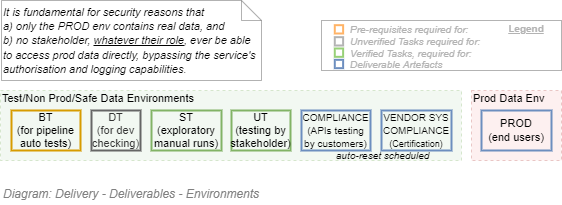

The diagram above was exported from draw.io. Its source (the exported page's mxGraphModel, read from the mxfile embedded in the PNG):
<mxGraphModel dx="782" dy="549" grid="1" gridSize="10" guides="1" tooltips="1" connect="1" arrows="1" fold="1" page="1" pageScale="1" pageWidth="827" pageHeight="1169" math="0" shadow="0">
  <root>
    <mxCell id="NaZOhCk8fpnKBNCc_VGV-0" />
    <mxCell id="NaZOhCk8fpnKBNCc_VGV-1" value="Diagram" parent="NaZOhCk8fpnKBNCc_VGV-0" />
    <mxCell id="NaZOhCk8fpnKBNCc_VGV-2" value="Test/Non Prod/Safe Data Environments" style="rounded=0;whiteSpace=wrap;html=1;shadow=0;glass=0;comic=0;strokeColor=#82b366;fillColor=#d5e8d4;fontSize=11;align=left;recursiveResize=0;container=1;collapsible=0;verticalAlign=top;spacing=2;spacingTop=-5;dashed=1;opacity=30;" parent="NaZOhCk8fpnKBNCc_VGV-1" vertex="1">
      <mxGeometry x="119" y="230" width="461" height="70" as="geometry" />
    </mxCell>
    <mxCell id="NaZOhCk8fpnKBNCc_VGV-3" value="ST&lt;br style=&quot;font-size: 11px&quot;&gt;&lt;font style=&quot;font-size: 11px&quot;&gt;(exploratory manual runs)&lt;/font&gt;" style="rounded=0;whiteSpace=wrap;html=1;shadow=0;glass=0;comic=0;strokeColor=#82b366;fontSize=11;align=center;recursiveResize=0;container=1;collapsible=0;strokeWidth=2;fillColor=none;" parent="NaZOhCk8fpnKBNCc_VGV-2" vertex="1">
      <mxGeometry x="151" y="20" width="70" height="40" as="geometry" />
    </mxCell>
    <mxCell id="NaZOhCk8fpnKBNCc_VGV-4" value="UT&lt;br style=&quot;font-size: 11px&quot;&gt;&lt;font style=&quot;font-size: 11px&quot;&gt;(testing by&lt;br&gt;stakeholder)&lt;/font&gt;" style="rounded=0;whiteSpace=wrap;html=1;shadow=0;glass=0;comic=0;strokeColor=#82b366;fontSize=11;align=center;recursiveResize=0;container=1;collapsible=0;fillColor=none;strokeWidth=2;" parent="NaZOhCk8fpnKBNCc_VGV-2" vertex="1">
      <mxGeometry x="231" y="20" width="59" height="40" as="geometry" />
    </mxCell>
    <mxCell id="NaZOhCk8fpnKBNCc_VGV-5" value="&lt;font style=&quot;font-size: 10px&quot;&gt;COMPLIANCE&lt;/font&gt;&lt;br style=&quot;font-size: 11px&quot;&gt;&lt;font style=&quot;font-size: 10px&quot;&gt;(APIs testing&lt;br&gt;by customers)&lt;br&gt;&lt;/font&gt;" style="rounded=0;whiteSpace=wrap;html=1;shadow=0;glass=0;comic=0;strokeColor=#6c8ebf;fontSize=11;align=center;recursiveResize=0;container=1;collapsible=0;strokeWidth=2;fillColor=none;" parent="NaZOhCk8fpnKBNCc_VGV-2" vertex="1">
      <mxGeometry x="301" y="20" width="69" height="40" as="geometry" />
    </mxCell>
    <mxCell id="NaZOhCk8fpnKBNCc_VGV-6" value="DT&lt;br style=&quot;font-size: 11px&quot;&gt;&lt;font style=&quot;font-size: 11px&quot;&gt;(for dev checking)&lt;/font&gt;" style="rounded=0;whiteSpace=wrap;html=1;shadow=0;glass=0;comic=0;strokeColor=#666666;fontSize=11;align=center;recursiveResize=0;container=1;collapsible=0;strokeWidth=2;fontColor=#333333;fillColor=none;" parent="NaZOhCk8fpnKBNCc_VGV-2" vertex="1">
      <mxGeometry x="91" y="20" width="49" height="40" as="geometry" />
    </mxCell>
    <mxCell id="NaZOhCk8fpnKBNCc_VGV-8" value="&lt;font style=&quot;font-size: 10px&quot;&gt;VENDOR SYS&lt;br&gt;COMPLIANCE&lt;/font&gt;&lt;br style=&quot;font-size: 11px&quot;&gt;&lt;font style=&quot;font-size: 9px&quot;&gt;(Certification)&lt;/font&gt;" style="rounded=0;whiteSpace=wrap;html=1;shadow=0;glass=0;comic=0;strokeColor=#6c8ebf;fontSize=11;align=center;recursiveResize=0;container=1;collapsible=0;strokeWidth=2;fillColor=none;" parent="NaZOhCk8fpnKBNCc_VGV-2" vertex="1">
      <mxGeometry x="381" y="20" width="70" height="40" as="geometry" />
    </mxCell>
    <mxCell id="NaZOhCk8fpnKBNCc_VGV-9" value="auto-reset scheduled" style="text;html=1;resizable=0;points=[];autosize=1;align=left;verticalAlign=top;spacingTop=-4;fontSize=10;fontStyle=2;rounded=0;" parent="NaZOhCk8fpnKBNCc_VGV-2" vertex="1">
      <mxGeometry x="334" y="57" width="110" height="10" as="geometry" />
    </mxCell>
    <mxCell id="NaZOhCk8fpnKBNCc_VGV-7" value="BT&lt;br style=&quot;font-size: 11px&quot;&gt;&lt;font style=&quot;font-size: 11px&quot;&gt;(for pipeline auto tests)&lt;/font&gt;" style="rounded=0;whiteSpace=wrap;html=1;shadow=0;glass=0;comic=0;strokeColor=#d79b00;fontSize=11;align=center;recursiveResize=0;container=1;collapsible=0;strokeWidth=2;fillColor=none;" parent="NaZOhCk8fpnKBNCc_VGV-2" vertex="1">
      <mxGeometry x="11" y="20" width="69" height="40" as="geometry" />
    </mxCell>
    <mxCell id="EjBiYSNVp81ktqAbZYKA-0" value="Prod Data Env" style="rounded=0;whiteSpace=wrap;html=1;shadow=0;glass=0;comic=0;strokeColor=#b85450;fillColor=#f8cecc;fontSize=11;align=left;recursiveResize=0;container=1;collapsible=0;verticalAlign=top;spacing=2;spacingTop=-5;dashed=1;strokeWidth=1;opacity=30;" parent="NaZOhCk8fpnKBNCc_VGV-1" vertex="1">
      <mxGeometry x="590" y="230" width="90" height="70" as="geometry" />
    </mxCell>
    <mxCell id="EjBiYSNVp81ktqAbZYKA-1" value="PROD&lt;br style=&quot;font-size: 11px&quot;&gt;&lt;font style=&quot;font-size: 11px&quot;&gt;(end users)&lt;/font&gt;" style="rounded=0;whiteSpace=wrap;html=1;shadow=0;glass=0;comic=0;strokeColor=#6c8ebf;fontSize=11;align=center;recursiveResize=0;container=1;collapsible=0;strokeWidth=2;fillColor=none;" parent="EjBiYSNVp81ktqAbZYKA-0" vertex="1">
      <mxGeometry x="10" y="20" width="70" height="40" as="geometry" />
    </mxCell>
    <mxCell id="Cz-r-5cDSOnQk9uQ6JQK-0" value="Legend" parent="NaZOhCk8fpnKBNCc_VGV-0" />
    <mxCell id="Cz-r-5cDSOnQk9uQ6JQK-11" value="" style="rounded=0;whiteSpace=wrap;html=1;fontSize=10;align=left;container=1;collapsible=0;fontColor=#B3B3B3;strokeColor=#B3B3B3;" parent="Cz-r-5cDSOnQk9uQ6JQK-0" vertex="1">
      <mxGeometry x="440" y="160" width="240" height="50" as="geometry" />
    </mxCell>
    <mxCell id="Cz-r-5cDSOnQk9uQ6JQK-12" value="" style="whiteSpace=wrap;html=1;aspect=fixed;fillColor=none;fontSize=10;align=left;fontStyle=2;strokeWidth=2;strokeColor=#FFB366;" parent="Cz-r-5cDSOnQk9uQ6JQK-11" vertex="1">
      <mxGeometry x="13.294460641399398" y="4.666666666666668" width="8.333333333333334" height="8.333333333333334" as="geometry" />
    </mxCell>
    <mxCell id="Cz-r-5cDSOnQk9uQ6JQK-13" value="" style="whiteSpace=wrap;html=1;aspect=fixed;fillColor=none;fontSize=10;align=left;fontStyle=2;strokeWidth=2;strokeColor=#97D077;" parent="Cz-r-5cDSOnQk9uQ6JQK-11" vertex="1">
      <mxGeometry x="13.294460641399398" y="28" width="8.333333333333334" height="8.333333333333334" as="geometry" />
    </mxCell>
    <mxCell id="Cz-r-5cDSOnQk9uQ6JQK-14" value="" style="whiteSpace=wrap;html=1;aspect=fixed;strokeColor=#6c8ebf;fontSize=10;align=left;fontStyle=2;strokeWidth=2;fillColor=none;" parent="Cz-r-5cDSOnQk9uQ6JQK-11" vertex="1">
      <mxGeometry x="13.294460641399398" y="39.333333333333336" width="8.333333333333334" height="8.333333333333334" as="geometry" />
    </mxCell>
    <mxCell id="Cz-r-5cDSOnQk9uQ6JQK-15" value="Pre-requisites required for:" style="text;html=1;strokeColor=none;fillColor=none;align=left;verticalAlign=middle;whiteSpace=wrap;rounded=0;fontSize=10;fontStyle=2;fontColor=#B3B3B3;" parent="Cz-r-5cDSOnQk9uQ6JQK-11" vertex="1">
      <mxGeometry x="26.5945189504373" y="4.666666666666668" width="213.40548104956264" height="8.333333333333334" as="geometry" />
    </mxCell>
    <mxCell id="Cz-r-5cDSOnQk9uQ6JQK-16" value="Verified Tasks, required for:" style="text;html=1;strokeColor=none;fillColor=none;align=left;verticalAlign=middle;whiteSpace=wrap;rounded=0;fontSize=10;fontStyle=2;fontColor=#B3B3B3;" parent="Cz-r-5cDSOnQk9uQ6JQK-11" vertex="1">
      <mxGeometry x="26.59" y="30" width="213.41" height="6.33" as="geometry" />
    </mxCell>
    <mxCell id="Cz-r-5cDSOnQk9uQ6JQK-17" value="Deliverable Artefacts" style="text;html=1;strokeColor=none;fillColor=none;align=left;verticalAlign=middle;whiteSpace=wrap;rounded=0;fontSize=10;fontStyle=2;fontColor=#B3B3B3;" parent="Cz-r-5cDSOnQk9uQ6JQK-11" vertex="1">
      <mxGeometry x="26.5945189504373" y="39.333333333333336" width="213.40548104956264" height="8.333333333333334" as="geometry" />
    </mxCell>
    <mxCell id="Cz-r-5cDSOnQk9uQ6JQK-18" value="Legend" style="text;html=1;strokeColor=none;fillColor=none;align=center;verticalAlign=middle;whiteSpace=wrap;rounded=0;fontSize=10;fontStyle=5;fontColor=#B3B3B3;" parent="Cz-r-5cDSOnQk9uQ6JQK-11" vertex="1">
      <mxGeometry x="180" width="50" height="16.67" as="geometry" />
    </mxCell>
    <mxCell id="Cz-r-5cDSOnQk9uQ6JQK-19" value="" style="whiteSpace=wrap;html=1;aspect=fixed;fontSize=10;align=left;fontStyle=2;strokeWidth=2;fontColor=#333333;fillColor=none;strokeColor=#B3B3B3;" parent="Cz-r-5cDSOnQk9uQ6JQK-11" vertex="1">
      <mxGeometry x="13.294460641399397" y="16.666666666666668" width="8.333333333333334" height="8.333333333333334" as="geometry" />
    </mxCell>
    <mxCell id="Cz-r-5cDSOnQk9uQ6JQK-20" value="Unverified Tasks required for:" style="text;html=1;strokeColor=none;fillColor=none;align=left;verticalAlign=middle;whiteSpace=wrap;rounded=0;fontSize=10;fontStyle=2;fontColor=#B3B3B3;" parent="Cz-r-5cDSOnQk9uQ6JQK-11" vertex="1">
      <mxGeometry x="26.594518950437305" y="16.666666666666668" width="213.40548104956264" height="8.333333333333334" as="geometry" />
    </mxCell>
    <mxCell id="qNqHPQWZy64Zfk44FpoC-0" value="Title/Diagram" parent="NaZOhCk8fpnKBNCc_VGV-0" />
    <mxCell id="HSP0DTXaUqc6OM_Kahsu-0" value="&lt;font style=&quot;font-size: 12px&quot;&gt;Diagram: Delivery - Deliverables - Environments&lt;br&gt;&lt;/font&gt;" style="text;strokeColor=none;fillColor=none;html=1;fontSize=24;fontStyle=2;verticalAlign=middle;align=left;shadow=0;glass=0;comic=0;opacity=30;fontColor=#808080;rounded=0;" parent="qNqHPQWZy64Zfk44FpoC-0" vertex="1">
      <mxGeometry x="120" y="320" width="280" height="20" as="geometry" />
    </mxCell>
    <mxCell id="NSQlUpoxqNAPYS4NgU8g-2" value="Note" parent="NaZOhCk8fpnKBNCc_VGV-0" />
    <mxCell id="NSQlUpoxqNAPYS4NgU8g-1" value="&lt;i style=&quot;font-size: 11px&quot;&gt;It is fundamental for security reasons that &lt;br&gt;a) only the PROD env contains real data, and &lt;br&gt;b) no stakeholder, &lt;u&gt;whatever their role&lt;/u&gt;, ever be able to access prod data directly, bypassing the service's authorisation and logging capabilities.&lt;/i&gt;" style="shape=note;size=20;whiteSpace=wrap;html=1;sketch=0;fontSize=12;strokeColor=#000000;strokeWidth=1;fillColor=none;gradientColor=#FFB366;opacity=30;align=left;" parent="NSQlUpoxqNAPYS4NgU8g-2" vertex="1">
      <mxGeometry x="120" y="140" width="260" height="80" as="geometry" />
    </mxCell>
  </root>
</mxGraphModel>